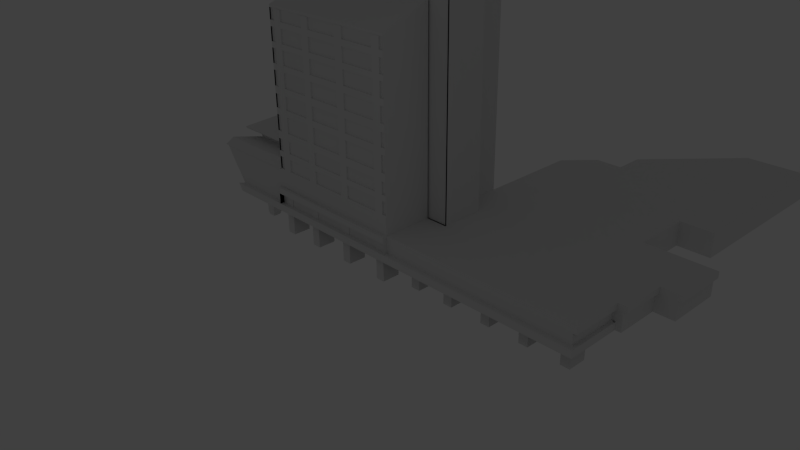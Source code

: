 # Source: torre_enfermeria.blend  (saved by Blender 2.73.0; exported with 4.5.12 LTS)
import bpy
from mathutils import Matrix  # noqa: F401  (used for matrix-valued properties, if any)

bpy.ops.wm.read_factory_settings(use_empty=True)
scene = bpy.context.scene
scene.name = 'Scene'

# ---- collections
col_collection_1 = bpy.data.collections.new('Collection 1'); scene.collection.children.link(col_collection_1)

# ---- world
world_world = bpy.data.worlds.new('World'); scene.world = world_world
world_world.color = (0.05088, 0.05088, 0.05088)
world_world.use_sun_shadow = False
world_world.sun_shadow_jitter_overblur = 0.0
world_world.cycles.sampling_method = 'MANUAL'
world_world.cycles.sample_map_resolution = 256

# ---- cameras
cam_camera = bpy.data.cameras.new('Camera')
cam_camera.clip_end = 100.0
cam_camera.lens = 35.0
cam_camera.sensor_width = 32.0
cam_camera.sensor_height = 18.0
cam_camera.ortho_scale = 7.314
cam_camera.dof.focus_distance = 0.0
cam_camera.dof.aperture_fstop = 128.0

# ---- lights
light_lamp = bpy.data.lights.new('Lamp', 'POINT')
light_lamp.transmission_factor = 0.0
light_lamp.cutoff_distance = 30.0
light_lamp.energy = 100.0
light_lamp.shadow_buffer_clip_start = 1.001
light_lamp.shadow_soft_size = 0.1
light_lamp.shadow_maximum_resolution = 0.006
light_lamp.use_absolute_resolution = True
light_lamp.cycles.use_multiple_importance_sampling = False

# ---- meshes
me_cube_002 = bpy.data.meshes.new('Cube.002')
me_cube_002.from_pydata([(-1.0, -1.0, -1.0), (-1.0, 1.0, -1.0), (1.0, 1.0, -1.0), (1.0, -1.0, -1.0), (-1.0, -1.0, 1.0), (-1.0, 1.0, 1.0), (1.0, 1.0, 1.0), (1.0, -1.0, 1.0), (-1.0, -6.6, -1.0), (-1.0, -4.6, -1.0), (1.0, -4.6, -1.0), (1.0, -6.6, -1.0), (-1.0, -6.6, 1.0), (-1.0, -4.6, 1.0), (1.0, -4.6, 1.0), (1.0, -6.6, 1.0), (-1.0, -12.2, -1.0), (-1.0, -10.2, -1.0), (1.0, -10.2, -1.0), (1.0, -12.2, -1.0), (-1.0, -12.2, 1.0), (-1.0, -10.2, 1.0), (1.0, -10.2, 1.0), (1.0, -12.2, 1.0), (-1.0, -17.8, -1.0), (-1.0, -15.8, -1.0), (1.0, -15.8, -1.0), (1.0, -17.8, -1.0), (-1.0, -17.8, 1.0), (-1.0, -15.8, 1.0), (1.0, -15.8, 1.0), (1.0, -17.8, 1.0), (-99.14, -6.032, -1.151), (-99.14, -4.032, -1.151), (-97.37, -4.032, -1.151), (-97.37, -6.032, -1.151), (-99.14, -6.032, 1.308), (-99.14, -4.032, 1.308), (-97.37, -4.032, 1.308), (-97.37, -6.032, 1.308), (-90.12, -6.032, -1.151), (-90.12, -4.032, -1.151), (-88.35, -4.032, -1.151), (-88.35, -6.032, -1.151), (-90.12, -6.032, 1.308), (-90.12, -4.032, 1.308), (-88.35, -4.032, 1.308), (-88.35, -6.032, 1.308), (-81.1, -6.032, -1.151), (-81.1, -4.032, -1.151), (-79.33, -4.032, -1.151), (-79.33, -6.032, -1.151), (-81.1, -6.032, 1.308), (-81.1, -4.032, 1.308), (-79.33, -4.032, 1.308), (-79.33, -6.032, 1.308), (-72.07, -6.032, -1.151), (-72.07, -4.032, -1.151), (-70.3, -4.032, -1.151), (-70.3, -6.032, -1.151), (-72.07, -6.032, 1.308), (-72.07, -4.032, 1.308), (-70.3, -4.032, 1.308), (-70.3, -6.032, 1.308), (-63.05, -6.032, -1.151), (-63.05, -4.032, -1.151), (-61.28, -4.032, -1.151), (-61.28, -6.032, -1.151), (-63.05, -6.032, 1.308), (-63.05, -4.032, 1.308), (-61.28, -4.032, 1.308), (-61.28, -6.032, 1.308), (-54.03, -6.032, -1.151), (-54.03, -4.032, -1.151), (-52.26, -4.032, -1.151), (-52.26, -6.032, -1.151), (-54.03, -6.032, 1.308), (-54.03, -4.032, 1.308), (-52.26, -4.032, 1.308), (-52.26, -6.032, 1.308), (-45.01, -6.032, -1.151), (-45.01, -4.032, -1.151), (-43.24, -4.032, -1.151), (-43.24, -6.032, -1.151), (-45.01, -6.032, 1.308), (-45.01, -4.032, 1.308), (-43.24, -4.032, 1.308), (-43.24, -6.032, 1.308), (-35.98, -6.032, -1.151), (-35.98, -4.032, -1.151), (-34.22, -4.032, -1.151), (-34.22, -6.032, -1.151), (-35.98, -6.032, 1.308), (-35.98, -4.032, 1.308), (-34.22, -4.032, 1.308), (-34.22, -6.032, 1.308), (-40.62, -27.5, -0.9844), (-40.62, -25.5, -0.9844), (-38.78, -25.5, -0.9844), (-38.78, -27.5, -0.9844), (-40.62, -27.5, 0.03745), (-40.62, -25.5, 0.03745), (-38.78, -25.5, 0.03745), (-38.78, -27.5, 0.03745), (-72.93, -27.5, -0.9844), (-72.93, -25.5, -0.9844), (-71.09, -25.5, -0.9844), (-71.09, -27.5, -0.9844), (-72.93, -27.5, 0.03745), (-72.93, -25.5, 0.03745), (-71.09, -25.5, 0.03745), (-71.09, -27.5, 0.03745), (-56.77, -27.5, -0.9844), (-56.77, -25.5, -0.9844), (-54.93, -25.5, -0.9844), (-54.93, -27.5, -0.9844), (-56.77, -27.5, 0.03745), (-56.77, -25.5, 0.03745), (-54.93, -25.5, 0.03745), (-54.93, -27.5, 0.03745), (-48.76, -27.5, -0.9844), (-48.76, -25.5, -0.9844), (-46.93, -25.5, -0.9844), (-46.93, -27.5, -0.9844), (-48.76, -27.5, 0.03745), (-48.76, -25.5, 0.03745), (-46.93, -25.5, 0.03745), (-46.93, -27.5, 0.03745), (-65.2, -27.5, -0.9844), (-65.2, -25.5, -0.9844), (-63.37, -25.5, -0.9844), (-63.37, -27.5, -0.9844), (-65.2, -27.5, 0.03745), (-65.2, -25.5, 0.03745), (-63.37, -25.5, 0.03745), (-63.37, -27.5, 0.03745), (9.825, -27.5, -0.9417), (9.825, -25.5, -0.9417), (11.66, -25.5, -0.9417), (11.66, -27.5, -0.9417), (9.825, -27.5, 0.4035), (9.825, -25.5, 0.4035), (11.66, -25.5, 0.4035), (11.66, -27.5, 0.4035), (26.26, -27.5, -0.9417), (26.26, -25.5, -0.9417), (28.1, -25.5, -0.9417), (28.1, -27.5, -0.9417), (26.26, -27.5, 0.4035), (26.26, -25.5, 0.4035), (28.1, -25.5, 0.4035), (28.1, -27.5, 0.4035), (18.26, -27.5, -0.9417), (18.26, -25.5, -0.9417), (20.09, -25.5, -0.9417), (20.09, -27.5, -0.9417), (18.26, -27.5, 0.4035), (18.26, -25.5, 0.4035), (20.09, -25.5, 0.4035), (20.09, -27.5, 0.4035), (2.098, -27.5, -0.9417), (2.098, -25.5, -0.9417), (3.936, -25.5, -0.9417), (3.936, -27.5, -0.9417), (2.098, -27.5, 0.4035), (2.098, -25.5, 0.4035), (3.936, -25.5, 0.4035), (3.936, -27.5, 0.4035), (34.41, -27.5, -0.9417), (34.41, -25.5, -0.9417), (36.25, -25.5, -0.9417), (36.25, -27.5, -0.9417), (34.41, -27.5, 0.4035), (34.41, -25.5, 0.4035), (36.25, -25.5, 0.4035), (36.25, -27.5, 0.4035), (-23.31, -28.51, -1.022), (-23.31, -26.51, -1.022), (-21.48, -26.51, -1.022), (-21.48, -28.51, -1.022), (-23.31, -28.51, 8.79), (-23.31, -26.51, 8.79), (-21.48, -26.51, 8.79), (-21.48, -28.51, 8.79), (-14.3, -28.51, -1.022), (-14.3, -26.51, -1.022), (-12.46, -26.51, -1.022), (-12.46, -28.51, -1.022), (-14.3, -28.51, 8.79), (-14.3, -26.51, 8.79), (-12.46, -26.51, 8.79), (-12.46, -28.51, 8.79), (-5.068, -28.51, -1.022), (-5.068, -26.51, -1.022), (-3.23, -26.51, -1.022), (-3.23, -28.51, -1.022), (-5.068, -28.51, 8.79), (-5.068, -26.51, 8.79), (-3.23, -26.51, 8.79), (-3.23, -28.51, 8.79), (-31.12, -28.51, -1.022), (-31.12, -26.51, -1.022), (-29.28, -26.51, -1.022), (-29.28, -28.51, -1.022), (-31.12, -28.51, 8.79), (-31.12, -26.51, 8.79), (-29.28, -26.51, 8.79), (-29.28, -28.51, 8.79), (-2.317, -13.05, -0.01746), (-2.317, -13.05, -0.01746), (-32.26, -13.05, -0.01746), (-32.26, -13.05, -0.01746), (-2.317, 1.628, -0.01746), (8.48, 1.628, -0.01746), (8.48, 14.22, -0.01746), (8.48, 14.22, -0.01746), (36.67, 14.22, -0.01746), (36.67, -5.787, -0.01746), (30.01, -5.787, -0.01746), (30.01, -12.22, -0.01746), (43.26, -12.22, -0.01746), (43.26, -18.16, -0.01746), (39.25, -18.16, -0.01746), (39.25, -22.95, -0.01746), (37.42, -22.95, -0.01746), (37.42, -28.05, -0.01746), (-2.317, -28.05, -0.01746), (-2.317, -28.97, -0.01746), (-32.26, -28.97, -0.01746), (-32.26, -28.05, -0.01746), (-32.26, -28.05, -0.01746), (-74.13, -28.05, -0.01746), (-74.13, -24.95, -0.01746), (-82.25, -24.95, -0.01746), (-82.25, -19.51, -0.01746), (-89.78, -19.51, -0.01746), (-89.78, -14.66, -0.01746), (-99.86, -14.66, -0.01746), (-2.317, 1.628, -0.01746), (-99.86, -3.822, -0.01746), (-32.26, -3.822, -0.01746), (-32.26, -13.08, -0.01746), (-2.317, -13.05, 1.068), (-2.317, -13.05, 1.068), (-32.26, -13.05, 1.068), (-32.26, -13.05, 1.068), (-2.317, 1.628, 1.068), (8.48, 1.628, 1.068), (8.48, 14.22, 1.068), (8.48, 14.22, 1.068), (36.67, 14.22, 1.068), (36.67, -5.787, 1.068), (30.01, -5.787, 1.068), (30.01, -12.22, 1.068), (43.26, -12.22, 1.068), (43.26, -18.16, 1.068), (39.25, -18.16, 1.068), (39.25, -22.95, 1.068), (37.42, -22.95, 1.068), (37.42, -28.5, 1.068), (-2.317, -28.5, 1.068), (-2.317, -28.97, 1.068), (-32.26, -28.97, 1.068), (-32.26, -28.48, 1.068), (-32.26, -28.5, 1.068), (-74.13, -28.5, 1.068), (-74.13, -24.95, 1.068), (-82.25, -24.95, 1.068), (-82.25, -19.51, 1.068), (-89.78, -19.51, 1.068), (-2.317, 1.628, 1.068), (-99.86, -3.822, 1.068), (-32.26, -3.822, 1.068), (-32.26, -13.08, 1.068), (-2.317, -22.95, 1.068), (-32.26, -22.95, 1.068), (-2.317, -18.16, 1.068), (-32.26, -18.16, 1.068), (-2.317, -13.05, 1.068), (-32.26, -13.05, 1.068), (-2.317, -28.51, 1.068), (-32.26, -28.5, 1.068), (-2.317, -22.95, 1.068), (-32.26, -22.95, 1.068), (-2.317, -18.16, 1.068), (-32.26, -18.16, 1.068), (-2.317, -13.05, 11.09), (-32.26, -13.05, 11.09), (-2.317, -28.51, 8.904), (-32.26, -28.5, 8.904), (-2.317, -22.95, 9.748), (-32.26, -22.95, 9.748), (-2.317, -18.16, 10.6), (-32.26, -18.16, 10.6), (-32.26, -22.95, 10.45), (43.26, -16.14, 1.068), (-32.26, -19.51, 1.068), (-2.317, -18.16, 1.068), (43.26, -16.14, -0.01746), (-32.26, -19.51, 10.56), (-32.26, -21.75, 1.068), (-32.26, -21.75, 10.49), (-32.26, -22.95, 10.35), (-31.97, -21.75, 10.49), (-31.97, -19.51, 10.56), (-31.97, -19.51, 1.068), (-31.97, -21.75, 1.068), (-32.26, -22.95, 1.068), (-2.317, -22.95, 1.068), (-2.317, -22.95, 1.068), (-2.317, -22.95, 1.068), (2.115, -22.95, 1.068), (2.115, -18.16, 10.6), (2.115, -22.95, 10.45), (2.115, -18.16, 1.068), (-32.26, -22.95, 1.068), (-2.317, -22.95, 1.068), (2.115, -22.95, 1.068), (-82.2, -19.65, 2.768), (-31.99, -22.95, 1.068), (1.768, -22.95, 1.068), (-31.99, -22.95, 1.068), (1.768, -22.95, 1.068), (-32.26, -22.75, 1.068), (-2.317, -22.75, 1.068), (-31.99, -22.75, 1.068), (1.768, -22.75, 1.068), (-32.26, -18.16, 1.068), (-32.26, -13.05, 1.068), (-32.26, -18.16, 1.068), (-32.26, -13.08, 1.068), (-32.26, -3.822, 1.068), (-99.86, -3.822, 1.068), (-99.86, -14.66, 1.068), (-89.78, -14.66, 1.068), (-89.78, -19.51, 1.068), (-82.25, -19.51, 1.068), (-82.25, -24.95, 1.068), (-74.13, -24.95, 1.068), (-74.13, -28.5, 1.068), (-32.26, -28.5, 1.068), (-32.26, -13.05, 1.068), (-32.36, -18.1, 1.068), (-32.36, -13.32, 1.068), (-32.36, -18.1, 1.068), (-32.36, -13.35, 1.068), (-32.36, -27.33, 1.068), (-32.36, -13.32, 1.068), (-32.26, -3.822, 1.068), (-32.26, -28.5, 1.068), (-82.25, -19.51, 1.068), (-89.78, -19.51, 1.068), (-89.78, -14.66, 1.068), (-99.86, -14.66, 1.068), (-99.86, -3.822, 1.068), (-82.25, -24.95, 1.068), (-74.13, -24.95, 1.068), (-74.13, -28.5, 1.068), (-32.26, -28.5, 1.068), (-32.36, -13.35, 1.068), (-32.39, -4.117, 2.205), (-32.26, -3.822, 1.068), (-32.26, -28.5, 1.068), (-82.25, -19.51, 1.068), (-89.78, -19.51, 1.068), (-89.78, -14.66, 1.068), (-99.86, -14.66, 1.068), (-99.86, -3.822, 1.068), (-82.25, -24.95, 1.068), (-74.13, -24.95, 1.068), (-74.13, -28.5, 1.068), (-32.26, -28.5, 1.068), (-32.36, -13.35, 1.068), (-82.2, -19.65, 2.205), (-32.26, -13.08, 1.911), (-32.26, -3.822, 1.911), (-32.26, -3.822, 1.911), (-32.26, -28.5, 1.911), (-89.78, -19.51, 1.911), (-89.78, -14.66, 1.911), (-99.86, -14.66, 1.911), (-99.86, -3.822, 1.911), (-82.25, -24.95, 1.911), (-74.13, -24.95, 1.911), (-74.13, -28.5, 1.911), (-32.26, -28.5, 1.911), (-89.76, -19.65, 2.205), (-32.25, -3.083, 1.911), (-82.24, -19.64, 1.911), (-89.8, -19.64, 1.911), (-89.8, -14.53, 1.911), (-101.9, -14.53, 1.911), (-101.9, -3.083, 1.911), (-82.24, -25.38, 1.911), (-74.13, -25.38, 1.911), (-74.13, -28.65, 1.911), (-32.29, -28.65, 1.911), (-89.76, -14.51, 2.205), (-101.8, -14.51, 2.205), (-101.8, -4.117, 2.205), (-82.2, -25.37, 2.205), (-74.13, -25.37, 2.205), (-74.13, -27.81, 2.205), (-32.42, -27.81, 2.205), (-32.4, -9.459, 2.707), (-101.8, -9.459, 2.707), (-32.4, -14.51, 2.205), (-32.41, -19.65, 2.205), (-32.42, -25.37, 2.205), (-32.41, -19.65, 2.768), (-32.42, -22.03, 2.707), (-89.76, -14.51, 2.205), (-32.4, -14.51, 2.205), (-89.76, -14.51, 2.205), (-32.4, -14.51, 2.205), (-89.76, -14.51, 2.487), (-32.4, -14.51, 2.487), (-32.41, -19.65, 2.487), (-89.76, -19.65, 2.487), (-82.2, -19.65, 2.487), (-32.42, -22.03, 2.988), (-89.76, -17.11, 2.988), (-32.41, -17.11, 2.988), (-82.2, -22.03, 3.269), (-32.42, -22.03, 3.269), (-32.42, -25.37, 2.578), (-32.42, -25.37, 2.578), (-82.2, -26.38, 2.627), (-32.42, -26.38, 2.627), (-82.2, -26.38, 2.566), (-32.42, -26.38, 2.566), (-82.2, -25.36, 2.566), (-32.42, -25.36, 2.566), (-89.78, -19.51, 1.068), (-89.78, -19.51, 1.911), (-82.24, -19.51, 1.068), (-82.24, -19.51, 1.911), (-82.24, -19.51, 1.068), (-82.24, -19.51, 1.911), (-82.24, -24.94, 1.068), (-82.24, -24.94, 1.911), (-82.25, -24.95, 0.3081), (-74.13, -24.95, 0.3081), (39.25, -18.16, 0.3081), (43.26, -18.16, 0.3081), (-74.13, -28.05, 0.3081), (-32.26, -28.05, 0.3081), (43.26, -12.22, 0.3081), (30.01, -12.22, 0.3081), (-32.26, -28.97, 0.3081), (30.01, -5.787, 0.3081), (36.67, -5.787, 0.3081), (-2.317, -28.97, 0.3081), (-2.317, -28.05, 0.3081), (36.67, 14.22, 0.3081), (8.48, 14.22, 0.3081), (-89.78, -19.51, 0.3081), (37.42, -28.48, 0.3081), (37.42, -22.95, 0.3081), (8.48, 14.22, 0.3081), (8.48, 1.628, 0.3081), (-82.25, -19.51, 0.3081), (39.25, -22.95, 0.3081), (43.26, -16.14, 0.3081), (-74.13, -24.95, 0.7963), (43.26, -18.16, 0.7963), (-32.26, -28.48, 0.7963), (30.01, -12.22, 0.7963), (-32.26, -28.97, 0.7963), (36.67, -5.787, 0.7963), (-2.317, -28.48, 0.7963), (8.48, 14.22, 0.7963), (-89.78, -19.51, 0.7963), (37.42, -22.95, 0.7963), (8.48, 1.628, 0.7963), (-82.25, -24.95, 0.7963), (39.25, -18.16, 0.7963), (-74.13, -28.48, 0.7963), (43.26, -12.22, 0.7963), (-32.26, -28.48, 0.7963), (30.01, -5.787, 0.7963), (-2.317, -28.97, 0.7963), (36.67, 14.22, 0.7963), (37.42, -28.48, 0.7963), (8.48, 14.22, 0.7963), (-82.25, -19.51, 0.7963), (39.25, -22.95, 0.7963), (43.26, -16.14, 0.7963), (-82.25, -24.81, 0.3081), (-74.13, -24.81, 0.3081), (-74.13, -28.47, 0.3081), (-32.26, -28.47, 0.3081), (-32.26, -28.43, 0.3081), (-2.317, -28.43, 0.3081), (-2.317, -27.51, 0.3081), (-89.78, -19.34, 0.3081), (37.42, -27.51, 0.3081), (-82.25, -19.34, 0.3081), (-74.13, -24.81, 0.7963), (-32.26, -28.47, 0.7963), (-32.26, -28.43, 0.7963), (-2.317, -27.51, 0.7963), (-89.78, -19.34, 0.7963), (-82.25, -24.81, 0.7963), (-74.13, -28.47, 0.7963), (-2.317, -28.43, 0.7963), (37.42, -27.51, 0.7963), (-82.25, -19.34, 0.7963), (-2.317, -22.95, 9.267), (-2.317, -22.95, 8.757), (-2.317, -22.95, 8.246), (-2.317, -22.95, 7.735), (-2.317, -22.95, 7.225), (-2.317, -22.95, 6.714), (-2.317, -22.95, 6.204), (-2.317, -22.95, 5.693), (-2.317, -22.95, 5.182), (-2.317, -22.95, 4.672), (-2.317, -22.95, 4.161), (-2.317, -22.95, 3.651), (-2.317, -22.95, 3.14), (-2.317, -22.95, 2.629), (-2.317, -22.95, 2.119), (-2.317, -22.95, 1.608), (-32.26, -22.95, 1.608), (-32.26, -22.95, 2.119), (-32.26, -22.95, 2.629), (-32.26, -22.95, 3.14), (-32.26, -22.95, 3.651), (-32.26, -22.95, 4.161), (-32.26, -22.95, 4.672), (-32.26, -22.95, 5.182), (-32.26, -22.95, 5.693), (-32.26, -22.95, 6.204), (-32.26, -22.95, 6.714), (-32.26, -22.95, 7.225), (-32.26, -22.95, 7.735), (-32.26, -22.95, 8.246), (-32.26, -22.95, 8.757), (-32.26, -22.95, 9.267), (-32.26, -28.5, 8.794), (-32.26, -28.5, 8.296), (-32.26, -28.5, 8.034), (-32.26, -28.5, 7.424), (-32.26, -28.5, 7.175), (-32.26, -28.5, 6.539), (-32.26, -28.5, 6.265), (-32.26, -28.5, 5.592), (-32.26, -28.5, 5.268), (-32.26, -28.5, 4.658), (-32.26, -28.5, 4.371), (-32.26, -28.5, 3.649), (-32.26, -28.5, 3.3), (-32.26, -28.5, 2.752), (-32.26, -28.5, 2.49), (-32.26, -28.5, 1.63), (-2.317, -28.51, 1.63), (-2.317, -28.51, 2.49), (-2.317, -28.51, 2.752), (-2.317, -28.51, 3.3), (-2.317, -28.51, 3.649), (-2.317, -28.51, 4.371), (-2.317, -28.51, 4.658), (-2.317, -28.51, 5.268), (-2.317, -28.51, 5.592), (-2.317, -28.51, 6.265), (-2.317, -28.51, 6.539), (-2.317, -28.51, 7.175), (-2.317, -28.51, 7.424), (-2.317, -28.51, 8.034), (-2.317, -28.51, 8.296), (-2.317, -28.51, 8.794), (-2.317, -22.95, 1.793), (-32.26, -22.95, 1.938), (-32.26, -28.5, 1.921), (-2.317, -28.51, 1.921), (-2.317, -22.95, 1.068), (-32.26, -22.95, 1.068), (-32.26, -22.95, 9.748), (-32.26, -22.95, 10.45), (-32.26, -22.95, 10.35), (-32.26, -22.95, 1.068), (-2.317, -22.95, 1.068), (2.115, -22.95, 1.068), (2.115, -22.95, 10.45), (-32.26, -22.95, 1.068), (2.115, -22.95, 1.068), (1.768, -22.95, 1.068), (1.768, -22.95, 1.068), (-32.26, -28.5, 8.794), (-32.26, -28.5, 8.296), (-32.26, -28.5, 8.034), (-32.26, -28.5, 7.424), (-32.26, -28.5, 7.175), (-32.26, -28.5, 6.539), (-32.26, -28.5, 6.265), (-32.26, -28.5, 5.592), (-32.26, -28.5, 5.268), (-32.26, -28.5, 4.658), (-32.26, -28.5, 4.371), (-32.26, -28.5, 3.649), (-32.26, -28.5, 3.3), (-32.26, -28.5, 2.752), (-2.317, -28.51, 2.752), (-2.317, -28.51, 3.3), (-2.317, -28.51, 3.649), (-2.317, -28.51, 4.371), (-2.317, -28.51, 4.658), (-2.317, -28.51, 5.268), (-2.317, -28.51, 5.592), (-2.317, -28.51, 6.265), (-2.317, -28.51, 6.539), (-2.317, -28.51, 7.175), (-2.317, -28.51, 7.424), (-2.317, -28.51, 8.034), (-2.317, -28.51, 8.296), (-2.317, -28.51, 8.794), (-2.317, -22.8, 1.068), (-32.26, -22.8, 1.068), (-32.26, -22.8, 9.748), (-32.26, -22.8, 10.45), (-32.26, -22.8, 10.35), (-32.26, -22.8, 1.068), (-2.317, -22.8, 1.068), (2.115, -22.8, 1.068), (2.115, -22.8, 10.45), (-32.26, -22.8, 1.068), (2.115, -22.8, 1.068), (1.768, -22.8, 1.068), (1.768, -22.8, 1.068), (-32.26, -28.36, 8.794), (-32.26, -28.36, 8.296), (-32.26, -28.36, 8.034), (-32.26, -28.36, 7.424), (-32.26, -28.36, 7.175), (-32.26, -28.36, 6.539), (-32.26, -28.36, 6.265), (-32.26, -28.36, 5.592), (-32.26, -28.36, 5.268), (-32.26, -28.36, 4.658), (-32.26, -28.36, 4.371), (-32.26, -28.36, 3.649), (-32.26, -28.36, 3.3), (-32.26, -28.36, 2.752), (-2.317, -28.36, 2.752), (-2.317, -28.36, 3.3), (-2.317, -28.36, 3.649), (-2.317, -28.36, 4.371), (-2.317, -28.36, 4.658), (-2.317, -28.36, 5.268), (-2.317, -28.36, 5.592), (-2.317, -28.36, 6.265), (-2.317, -28.36, 6.539), (-2.317, -28.36, 7.175), (-2.317, -28.36, 7.424), (-2.317, -28.36, 8.034), (-2.317, -28.36, 8.296), (-2.317, -28.36, 8.794), (-75.11, -28.97, -0.01746), (-75.11, -28.97, 0.3081), (-75.11, -24.97, -0.01746), (-75.11, -24.97, 0.3081), (-32.26, -28.35, 2.49), (-2.317, -28.35, 2.49), (-32.26, -28.34, 1.921), (-2.317, -28.35, 1.921), (-32.26, -26.46, 9.214), (-2.317, -26.47, 9.214), (-2.317, -26.47, 1.068), (-2.317, -26.47, 1.068), (-32.23, -26.47, 1.068), (-2.317, -24.71, 9.481), (-32.26, -24.71, 9.481), (-2.317, -24.71, 1.068), (-32.29, -24.71, 1.068), (-32.26, -28.36, 8.794), (-32.26, -28.36, 1.942), (-32.26, -28.5, 0.6714), (-32.26, -26.46, 0.6655), (-32.26, -26.46, 8.794), (38.14, -28.97, -0.01746), (38.14, -28.97, 0.3081), (38.14, -22.05, -0.01746), (38.14, -22.05, 0.3081), (38.14, -23.16, 0.3081), (43.96, -12.22, 1.068), (43.96, -18.16, 1.068), (39.95, -18.16, 1.068), (39.95, -22.95, 1.068), (38.12, -22.95, 1.068), (38.12, -28.5, 1.068), (43.96, -16.14, 1.068), (43.96, -18.16, 0.7963), (38.12, -22.95, 0.7963), (39.95, -18.16, 0.7963), (43.96, -12.22, 0.7963), (38.12, -28.48, 0.7963), (39.95, -22.95, 0.7963), (43.96, -16.14, 0.7963), (38.12, -27.51, 0.7963), (38.09, -28.97, -0.01746), (38.09, -13.08, -0.01746), (-32.26, -13.06, -0.01746), (38.09, -13.06, -0.01746)], [(291, 525), (228, 229), (229, 230), (226, 229), (523, 282), (314, 297), (308, 309), (310, 309), (317, 310), (311, 282), (244, 340), (407, 417), (420, 410), (426, 425), (420, 424), (446, 492), (494, 501), (290, 508), (508, 509), (509, 510), (510, 511), (511, 512), (512, 513), (513, 514), (514, 515), (515, 516), (516, 517), (517, 518), (518, 519), (519, 520), (520, 521), (521, 522), (572, 523), (522, 572), (668, 669), (669, 670), (673, 674), (630, 675), (675, 676), (631, 676), (676, 670)], [(4, 5, 1, 0), (5, 6, 2, 1), (6, 7, 3, 2), (7, 4, 0, 3), (0, 1, 2, 3), (7, 6, 5, 4), (12, 13, 9, 8), (13, 14, 10, 9), (14, 15, 11, 10), (15, 12, 8, 11), (8, 9, 10, 11), (15, 14, 13, 12), (20, 21, 17, 16), (21, 22, 18, 17), (22, 23, 19, 18), (23, 20, 16, 19), (16, 17, 18, 19), (23, 22, 21, 20), (28, 29, 25, 24), (29, 30, 26, 25), (30, 31, 27, 26), (31, 28, 24, 27), (24, 25, 26, 27), (31, 30, 29, 28), (36, 37, 33, 32), (37, 38, 34, 33), (38, 39, 35, 34), (39, 36, 32, 35), (32, 33, 34, 35), (39, 38, 37, 36), (44, 45, 41, 40), (45, 46, 42, 41), (46, 47, 43, 42), (47, 44, 40, 43), (40, 41, 42, 43), (47, 46, 45, 44), (52, 53, 49, 48), (53, 54, 50, 49), (54, 55, 51, 50), (55, 52, 48, 51), (48, 49, 50, 51), (55, 54, 53, 52), (60, 61, 57, 56), (61, 62, 58, 57), (62, 63, 59, 58), (63, 60, 56, 59), (56, 57, 58, 59), (63, 62, 61, 60), (68, 69, 65, 64), (69, 70, 66, 65), (70, 71, 67, 66), (71, 68, 64, 67), (64, 65, 66, 67), (71, 70, 69, 68), (76, 77, 73, 72), (77, 78, 74, 73), (78, 79, 75, 74), (79, 76, 72, 75), (72, 73, 74, 75), (79, 78, 77, 76), (84, 85, 81, 80), (85, 86, 82, 81), (86, 87, 83, 82), (87, 84, 80, 83), (80, 81, 82, 83), (87, 86, 85, 84), (92, 93, 89, 88), (93, 94, 90, 89), (94, 95, 91, 90), (95, 92, 88, 91), (88, 89, 90, 91), (95, 94, 93, 92), (100, 101, 97, 96), (101, 102, 98, 97), (102, 103, 99, 98), (103, 100, 96, 99), (96, 97, 98, 99), (103, 102, 101, 100), (108, 109, 105, 104), (109, 110, 106, 105), (110, 111, 107, 106), (111, 108, 104, 107), (104, 105, 106, 107), (111, 110, 109, 108), (116, 117, 113, 112), (117, 118, 114, 113), (118, 119, 115, 114), (119, 116, 112, 115), (112, 113, 114, 115), (119, 118, 117, 116), (124, 125, 121, 120), (125, 126, 122, 121), (126, 127, 123, 122), (127, 124, 120, 123), (120, 121, 122, 123), (127, 126, 125, 124), (132, 133, 129, 128), (133, 134, 130, 129), (134, 135, 131, 130), (135, 132, 128, 131), (128, 129, 130, 131), (135, 134, 133, 132), (140, 141, 137, 136), (141, 142, 138, 137), (142, 143, 139, 138), (143, 140, 136, 139), (136, 137, 138, 139), (148, 149, 145, 144), (149, 150, 146, 145), (150, 151, 147, 146), (151, 148, 144, 147), (144, 145, 146, 147), (156, 157, 153, 152), (157, 158, 154, 153), (158, 159, 155, 154), (159, 156, 152, 155), (152, 153, 154, 155), (164, 165, 161, 160), (165, 166, 162, 161), (166, 167, 163, 162), (167, 164, 160, 163), (160, 161, 162, 163), (172, 173, 169, 168), (173, 174, 170, 169), (174, 175, 171, 170), (175, 172, 168, 171), (168, 169, 170, 171), (180, 181, 177, 176), (181, 182, 178, 177), (182, 183, 179, 178), (183, 180, 176, 179), (176, 177, 178, 179), (188, 189, 185, 184), (189, 190, 186, 185), (190, 191, 187, 186), (191, 188, 184, 187), (184, 185, 186, 187), (374, 375, 387, 360, 404, 406), (196, 197, 193, 192), (197, 198, 194, 193), (198, 199, 195, 194), (199, 196, 192, 195), (192, 193, 194, 195), (312, 314, 284, 292), (205, 206, 202, 201), (206, 207, 203, 202), (207, 204, 200, 203), (200, 201, 202, 203), (475, 464, 266, 267), (209, 211, 245, 243), (473, 486, 697, 693), (477, 466, 264, 265), (212, 208, 242, 246), (478, 467, 253, 254), (240, 239, 271, 272), (479, 468, 262, 263), (480, 469, 251, 252), (238, 270, 246, 212), (481, 470, 260, 261), (482, 471, 249, 250), (465, 487, 698, 692), (484, 474, 247, 248), (485, 475, 267, 268), (211, 210, 244, 245), (486, 476, 694, 697), (464, 477, 265, 266), (208, 209, 243, 242), (483, 473, 693, 696), (241, 240, 272, 273), (466, 479, 263, 264), (467, 480, 252, 253), (468, 481, 261, 262), (469, 482, 250, 251), (470, 483, 259, 260), (471, 484, 248, 249), (472, 485, 268, 269), (213, 212, 246, 247, 474, 460), (274, 275, 263, 260), (293, 285, 277, 296, 299), (476, 465, 692, 694), (242, 244, 277, 276), (293, 294, 301, 299), (279, 285, 293, 287), (244, 279, 285, 277), (296, 299, 304, 305), (263, 281, 280, 260), (260, 280, 282, 274), (242, 278, 279, 244), (276, 284, 278, 242), (275, 283, 281, 263), (540, 571, 288, 289), (673, 316, 290, 671), (278, 279, 287, 286), (284, 278, 286, 292), (666, 289, 288, 667), (292, 286, 287, 293), (483, 506, 699, 696), (303, 304, 305, 306), (301, 300, 306, 303), (670, 666, 672, 674), (300, 283, 524, 573, 525, 526, 527, 528, 529, 530, 531, 532, 533, 534, 535, 536, 537, 538, 539, 291, 307, 302, 294, 301), (299, 301, 303, 304), (300, 296, 305, 306), (260, 261, 262, 263, 280, 281), (319, 308, 316, 321), (307, 320, 322, 315), (308, 307, 315, 316), (315, 322, 326, 323), (316, 315, 323, 324), (321, 316, 324, 325), (547, 596, 609, 564), (312, 313, 311, 317, 314), (242, 260, 259, 258, 257, 256, 255, 295, 254, 253, 252, 251, 250, 249, 248, 247, 246), (264, 273, 330, 340), (265, 264, 340, 339), (267, 266, 338, 337), (269, 268, 336, 335), (266, 265, 339, 338), (268, 267, 337, 336), (272, 271, 332, 331), (277, 244, 341, 329), (279, 328, 327, 285), (273, 272, 331, 330), (263, 349, 359, 345), (237, 236, 334, 333), (237, 333, 332, 271, 239), (329, 341, 347, 344), (236, 235, 456, 472, 269, 335, 334), (328, 343, 342, 327), (340, 330, 345, 346), (337, 338, 356, 355), (344, 345, 347, 244, 210, 229, 340, 263, 346), (400, 431, 429, 427, 423, 318, 419, 373, 388, 393), (334, 335, 351, 352), (335, 336, 350, 351), (339, 340, 358, 357), (332, 333, 353, 354), (333, 334, 352, 353), (338, 339, 357, 356), (331, 332, 354, 348), (336, 337, 355, 350), (349, 362, 372, 359), (395, 396, 403, 402), (355, 356, 369, 368), (352, 351, 364, 365), (351, 350, 363, 364), (357, 358, 371, 370), (354, 353, 366, 367), (353, 352, 365, 366), (356, 357, 370, 369), (350, 355, 368, 363), (348, 354, 367, 361), (396, 374, 377), (368, 369, 383, 382), (365, 364, 378, 379), (370, 371, 385, 384), (367, 366, 380, 381), (366, 365, 379, 380), (369, 370, 384, 383), (361, 367, 381, 376), (331, 375, 374, 330), (393, 394, 401, 400), (382, 383, 394, 393), (379, 378, 389, 390), (388, 373, 419, 418, 386, 389), (381, 380, 391, 392), (380, 379, 390, 391), (383, 384, 395, 394), (376, 381, 392, 387), (392, 391, 398, 405, 399), (391, 390, 397, 398), (394, 395, 402, 401), (387, 392, 399, 360), (405, 404, 360, 399), (408, 401, 402, 403), (398, 397, 406, 404, 405), (422, 416, 415, 421), (397, 411, 412, 406), (411, 413, 414, 412), (413, 415, 416, 414), (421, 418, 417, 422), (389, 386, 418, 421, 415, 413, 397, 390), (428, 427, 429, 430), (409, 318, 423, 424), (430, 429, 431, 432), (417, 419, 318, 409), (400, 401, 408), (408, 425, 431, 400), (428, 424, 423, 427), (378, 364, 433, 434), (434, 433, 435, 436), (436, 435, 437, 438), (438, 437, 439, 440), (298, 220, 447, 463), (224, 223, 462, 458), (235, 234, 461, 456), (215, 214, 459, 455), (226, 225, 457, 453), (217, 216, 454, 451), (228, 227, 452, 449), (219, 218, 450, 448), (221, 298, 463, 444), (232, 231, 445, 442), (223, 222, 443, 462), (234, 233, 441, 461), (214, 213, 460, 459), (225, 224, 458, 457), (216, 215, 455, 454), (227, 226, 453, 452), (218, 217, 451, 450), (220, 219, 448, 447), (231, 230, 446, 445), (222, 221, 444, 443), (233, 232, 442, 441), (463, 447, 478, 487), (458, 462, 486, 473), (452, 493, 505, 481), (455, 459, 484, 471), (442, 464, 498, 489), (451, 454, 482, 469), (466, 477, 504, 499), (448, 450, 480, 467), (444, 463, 487, 465), (445, 490, 504, 477, 464, 442), (462, 443, 476, 486), (503, 485, 461, 488), (459, 460, 474, 484), (457, 458, 473, 483), (454, 455, 471, 482), (450, 451, 469, 480), (447, 448, 467, 478), (443, 444, 465, 476), (464, 475, 503, 498), (495, 497, 507, 502), (694, 692, 686, 687), (492, 493, 505, 500), (490, 491, 499, 504), (488, 489, 498, 503), (461, 485, 507, 497), (449, 452, 493, 492), (227, 680, 681, 452), (453, 457, 496, 494), (228, 449, 659, 658), (456, 461, 497, 495), (441, 442, 489, 488), (481, 468, 500, 505), (445, 446, 491, 490), (483, 470, 501, 506), (468, 449, 492, 500), (485, 472, 502, 507), (283, 524, 555, 281), (281, 280, 556, 555), (554, 557, 558, 553), (558, 603, 604, 559), (552, 559, 560, 551), (317, 586, 583, 311), (550, 561, 562, 549), (548, 563, 564, 547), (568, 613, 614, 569), (546, 565, 566, 545), (567, 612, 593, 544), (544, 567, 568, 543), (551, 600, 605, 560), (542, 569, 570, 541), (544, 593, 594, 545), (555, 556, 575, 574), (524, 573, 574, 555), (384, 385, 396, 395), (213, 214, 216, 217, 218), (208, 212, 213, 218, 219), (219, 220, 221, 222, 223, 224, 225, 226), (219, 226, 208), (582, 623, 628, 587), (587, 628, 629, 588), (614, 655, 632, 591), (598, 639, 648, 607), (591, 592, 633, 632), (585, 626, 618, 577), (283, 577, 576, 282), (548, 597, 598, 549), (571, 616, 589, 540), (320, 587, 588, 322), (562, 607, 608, 563), (311, 583, 584, 313), (561, 606, 599, 550), (543, 592, 613, 568), (322, 588, 586, 317), (552, 601, 602, 553), (542, 591, 592, 543), (553, 602, 603, 558), (565, 610, 595, 546), (566, 611, 612, 567), (315, 585, 577, 283), (291, 578, 581, 307), (546, 547, 596, 595), (549, 598, 607, 562), (569, 614, 591, 542), (570, 615, 616, 571), (310, 582, 587, 320), (560, 605, 606, 561), (559, 604, 601, 552), (545, 594, 611, 566), (302, 580, 578, 291), (550, 599, 600, 551), (540, 589, 590, 541), (307, 581, 585, 315), (564, 609, 610, 565), (563, 608, 597, 548), (541, 590, 615, 570), (294, 579, 580, 302), (282, 576, 582, 310), (617, 623, 628, 629, 627, 624, 625, 620, 621, 619, 622, 626, 618), (643, 644, 645, 642), (641, 646, 647, 640), (639, 648, 649, 638), (637, 650, 651, 636), (635, 652, 653, 634), (633, 654, 655, 632), (631, 656, 657, 630), (604, 645, 642, 601), (594, 635, 652, 611), (578, 619, 622, 581), (599, 600, 641, 640), (580, 621, 619, 578), (608, 649, 638, 597), (593, 594, 635, 634), (590, 631, 656, 615), (581, 622, 626, 585), (576, 617, 623, 582), (600, 641, 646, 605), (612, 653, 634, 593), (583, 624, 625, 584), (601, 602, 643, 642), (586, 627, 624, 583), (595, 596, 637, 636), (596, 637, 650, 609), (616, 657, 630, 589), (577, 618, 617, 576), (589, 590, 631, 630), (606, 647, 640, 599), (592, 633, 654, 613), (588, 629, 627, 586), (602, 643, 644, 603), (610, 651, 636, 595), (579, 620, 621, 580), (597, 598, 639, 638), (658, 659, 661, 660), (490, 445, 442, 661, 659, 449, 492, 491), (575, 574, 664, 665), (665, 663, 662, 664), (574, 664, 662, 554), (554, 557, 663, 662), (584, 625, 620, 579), (672, 666, 667, 671), (280, 668, 667, 288), (291, 672, 671, 290), (668, 673, 671, 667), (674, 672, 578, 581), (312, 293, 620, 625), (666, 289, 677, 678, 679), (680, 682, 683, 684, 681), (483, 470, 493, 457), (493, 452, 681, 457), (684, 458, 457, 681), (696, 693, 689, 690), (697, 694, 687, 688), (692, 698, 691, 686), (693, 697, 688, 689), (698, 695, 685, 691), (487, 478, 695, 698), (259, 483, 696, 690), (478, 254, 685, 695), (254, 295, 691, 685), (257, 258, 689, 688), (258, 259, 690, 689), (256, 257, 688, 687), (255, 256, 687, 686), (295, 255, 686, 691), (211, 210, 233, 234, 235, 236, 237, 239, 240), (658, 660, 228), (241, 228, 233), (241, 330, 262, 228), (263, 345, 242, 260), (241, 701, 700, 228), (228, 700, 703, 702)])
me_cube_002.use_remesh_preserve_volume = False
me_cube_002.use_remesh_preserve_attributes = False
me_cube_002.use_mirror_vertex_groups = False
me_cube_002.update()

# ---- objects
ob_cube_001 = bpy.data.objects.new('Cube.001', me_cube_002)
ob_lamp = bpy.data.objects.new('Lamp', light_lamp)
ob_camera = bpy.data.objects.new('Camera', cam_camera)

# ---- transforms, parenting, visibility, modifiers, constraints
ob_cube_001.location = (10.01, 14.4, 2.938)
ob_cube_001.scale = (0.5504, 1.0, 2.488)
ob_cube_001.lineart.crease_threshold = 0.0
_m = ob_cube_001.modifiers.new('Boolean', 'BOOLEAN')
_m.operation = 'INTERSECT'
_m.solver = 'FAST'
ob_lamp.location = (20.66, -33.35, 28.25)
ob_lamp.rotation_euler = (0.6503, 0.05522, 1.866)
ob_lamp.lock_rotations_4d = False
ob_lamp.empty_display_type = 'ARROWS'
ob_lamp.color = (0.0, 0.0, 0.0, 0.0)
ob_lamp.lineart.crease_threshold = 0.0
ob_camera.location = (63.94, -63.78, 43.73)
ob_camera.rotation_euler = (1.109, 0.01082, 0.8149)
ob_camera.lock_rotations_4d = False
ob_camera.empty_display_type = 'ARROWS'
ob_camera.color = (0.0, 0.0, 0.0, 0.0)
ob_camera.display_type = 'WIRE'
ob_camera.lineart.crease_threshold = 0.0

# ---- collection membership
col_collection_1.objects.link(ob_cube_001)
col_collection_1.objects.link(ob_lamp)
col_collection_1.objects.link(ob_camera)

# ---- scene / render settings (as saved in the file)
scene.camera = ob_camera
scene.frame_start = 1; scene.frame_end = 250; scene.frame_set(1)
scene.render.engine = 'BLENDER_EEVEE_NEXT'
scene.render.resolution_percentage = 50
scene.render.dither_intensity = 0.0
scene.cycles.use_denoising = False
scene.cycles.samples = 10
scene.cycles.sampling_pattern = 'TABULATED_SOBOL'
scene.cycles.light_sampling_threshold = 0.0
scene.cycles.use_adaptive_sampling = False
scene.cycles.use_light_tree = False
scene.cycles.blur_glossy = 0.0
scene.cycles.pixel_filter_type = 'GAUSSIAN'
scene.cycles.sample_clamp_indirect = 0.0
scene.view_settings.view_transform = 'Standard'
bpy.context.view_layer.update()
